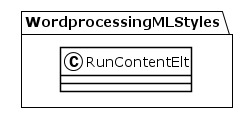

The diagram above was rendered by PlantUML. Its source (embedded in the PNG):
@startuml
!theme plain
package WordprocessingMLStyles {
class RunContentElt {
}
}
@enduml